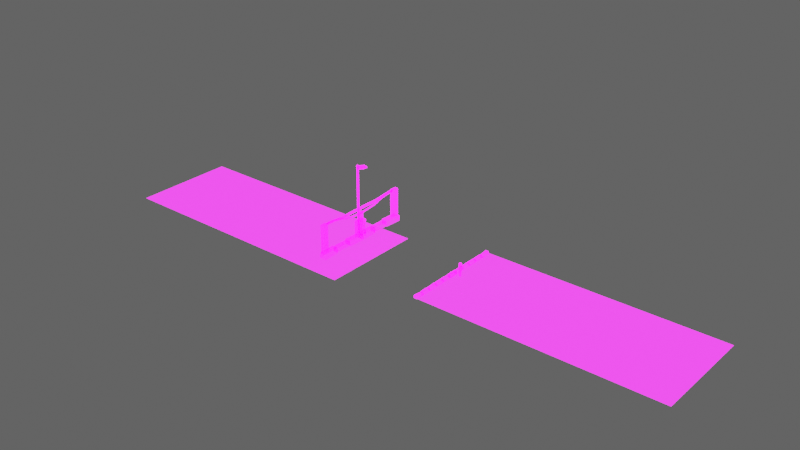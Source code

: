 # Source: Buildings_Land.blend  (saved by Blender 2.92.15; exported with 4.5.12 LTS)
import bpy
from mathutils import Matrix  # noqa: F401  (used for matrix-valued properties, if any)

bpy.ops.wm.read_factory_settings(use_empty=True)
scene = bpy.context.scene
scene.name = 'Scene'

# ---- collections
col_collection_2 = bpy.data.collections.new('Collection 2'); scene.collection.children.link(col_collection_2)
col_collection = bpy.data.collections.new('Collection'); scene.collection.children.link(col_collection)

# ---- images (referenced by path relative to the original .blend; pixels are not part of the script)
import os
ASSET_DIR = os.environ.get("B2B_ASSET_DIR", "")  # directory of the original .blend (textures are referenced by path, not embedded)
HERE = os.path.dirname(os.path.abspath(__file__))  # packed textures are extracted next to this script under _unpacked/

def load_image(name, relpath, width, height, colorspace="sRGB"):
    """Load a texture the original file referenced (path relative to the .blend, or extracted next to this script)."""
    p = next((c for c in (os.path.join(HERE, relpath), os.path.join(ASSET_DIR, relpath)) if relpath and os.path.exists(c)), "")
    if p:
        img = bpy.data.images.load(p, check_existing=True)
        img.name = name
    else:  # same state as the original file: an image datablock whose file is absent (Cycles renders it pink)
        img = bpy.data.images.new(name, width, height)
        img.source = "FILE"
        img.filepath = "//" + (relpath or name)
    img.colorspace_settings.name = colorspace
    return img
img_imphenziapalette01_256_gradientx4_png = load_image('ImphenziaPalette01-256-GradientX4.png', 'ImphenziaPalette01-256-GradientX4.png', 1024, 1024, 'sRGB')
img_imphenziapalette02_emission_png = load_image('ImphenziaPalette02-Emission.png', 'ImphenziaPalette02-Emission.png', 1024, 1024, 'sRGB')
img_imphenziapalette02_opacity_png = load_image('ImphenziaPalette02-Opacity.png', 'ImphenziaPalette02-Opacity.png', 1024, 1024, 'sRGB')

# ---- materials (node trees are filled in below, after node groups)
mat_gradient = bpy.data.materials.new('Gradient')
mat_gradient.alpha_threshold = 0.6481
mat_gradient.use_backface_culling = True
mat_gradient.use_raytrace_refraction = True
mat_gradient.use_screen_refraction = True
mat_gradient.use_sss_translucency = True
mat_gradient.thickness_mode = 'SLAB'
mat_gradient.use_thickness_from_shadow = True

# ---- node groups
ng_auto_smooth = bpy.data.node_groups.new('Auto Smooth', 'GeometryNodeTree')
_s = ng_auto_smooth.interface.new_socket(name='Geometry', in_out='OUTPUT', socket_type='NodeSocketGeometry')
_s = ng_auto_smooth.interface.new_socket(name='Geometry', in_out='INPUT', socket_type='NodeSocketGeometry')
_s = ng_auto_smooth.interface.new_socket(name='Angle', in_out='INPUT', socket_type='NodeSocketFloat')
_s.subtype = 'ANGLE'
_s.min_value = 0.0
_s.max_value = 3.142
ng_auto_smooth.is_modifier = True
_N = ng_auto_smooth.nodes; _L = ng_auto_smooth.links
n0 = _N.new('NodeGroupOutput'); n0.name = 'Group Output'; n0.location = (480, -100)
n1 = _N.new('NodeGroupInput'); n1.name = 'Group Input'; n1.location = (-420, -300)
n2 = _N.new('NodeGroupInput'); n2.name = 'Group Input.001'; n2.location = (-60, -100)
n3 = _N.new('GeometryNodeSetShadeSmooth'); n3.name = 'Set Shade Smooth'; n3.location = (120, -100)
n3.domain = 'EDGE'
n4 = _N.new('GeometryNodeSetShadeSmooth'); n4.name = 'Set Shade Smooth.001'; n4.location = (300, -100)
n5 = _N.new('GeometryNodeInputMeshEdgeAngle'); n5.name = 'Edge Angle'; n5.location = (-420, -220)
n6 = _N.new('GeometryNodeInputEdgeSmooth'); n6.name = 'Is Edge Smooth'; n6.location = (-60, -160)
n7 = _N.new('GeometryNodeInputShadeSmooth'); n7.name = 'Is Face Smooth'; n7.location = (-240, -340)
n8 = _N.new('FunctionNodeBooleanMath'); n8.name = 'Boolean Math'; n8.location = (-60, -220)
n9 = _N.new('FunctionNodeCompare'); n9.name = 'Compare'; n9.location = (-240, -180)
n9.operation = 'LESS_EQUAL'
_L.new(n5.outputs[0], n9.inputs[0])
_L.new(n4.outputs[0], n0.inputs[0])
_L.new(n1.outputs[1], n9.inputs[1])
_L.new(n9.outputs[0], n8.inputs[0])
_L.new(n7.outputs[0], n8.inputs[1])
_L.new(n2.outputs[0], n3.inputs[0])
_L.new(n6.outputs[0], n3.inputs[1])
_L.new(n3.outputs[0], n4.inputs[0])
_L.new(n8.outputs[0], n3.inputs[2])
n0.is_active_output = True

# ---- material node trees
mat_gradient.use_nodes = True; mat_gradient.node_tree.nodes.clear()
_N = mat_gradient.node_tree.nodes; _L = mat_gradient.node_tree.links
n0 = _N.new('ShaderNodeOutputMaterial'); n0.name = 'Material Output'; n0.location = (300, 300)
n1 = _N.new('ShaderNodeBsdfPrincipled'); n1.name = 'Principled BSDF'; n1.location = (10, 300)
n1.distribution = 'GGX'
n1.subsurface_method = 'BURLEY'
n1.inputs[3].default_value = 1.45
n1.inputs[28].default_value = 10.0
n2 = _N.new('ShaderNodeTexImage'); n2.name = 'Image Texture'; n2.location = (-460, 320)
n2.image = img_imphenziapalette01_256_gradientx4_png
n3 = _N.new('ShaderNodeTexImage'); n3.name = 'Image Texture.001'; n3.location = (-500, 0)
n3.image = img_imphenziapalette02_emission_png
n4 = _N.new('ShaderNodeTexImage'); n4.name = 'Image Texture.002'; n4.location = (-480, -300)
n4.image = img_imphenziapalette02_opacity_png
_L.new(n1.outputs[0], n0.inputs[0])
_L.new(n2.outputs[0], n1.inputs[0])
_L.new(n3.outputs[0], n1.inputs[27])
_L.new(n4.outputs[0], n1.inputs[4])
n0.is_active_output = True

# ---- world
world_world = bpy.data.worlds.new('World'); scene.world = world_world
world_world.use_nodes = True; world_world.node_tree.nodes.clear()
_N = world_world.node_tree.nodes; _L = world_world.node_tree.links
n0 = _N.new('ShaderNodeOutputWorld'); n0.name = 'World Output'; n0.location = (300, 300)
n1 = _N.new('ShaderNodeBackground'); n1.name = 'Background'; n1.location = (10, 300)
n1.inputs[0].default_value = (0.05088, 0.05088, 0.05088, 1.0)
n1.inputs[1].default_value = 2.0
_L.new(n1.outputs[0], n0.inputs[0])
n0.is_active_output = True
world_world.color = (0.05088, 0.05088, 0.05088)
world_world.use_sun_shadow = False
world_world.sun_shadow_jitter_overblur = 0.0

# ---- meshes
me_plane_045 = bpy.data.meshes.new('Plane.045')
me_plane_045.from_pydata([(19.76, 18.3, -0.3865), (19.76, 18.3, 0.729), (19.99, 21.75, -0.3865), (19.99, 21.75, 0.729), (20.99, 18.25, -0.3865), (20.99, 18.25, 0.729), (21.22, 21.7, -0.3865), (21.22, 21.7, 0.729), (19.91, 21.89, -0.3797), (19.91, 21.89, 0.7357), (19.84, 25.36, -0.3797), (19.84, 25.36, 0.7357), (21.15, 21.91, -0.3797), (21.15, 21.91, 0.7357), (21.07, 25.37, -0.3797), (21.07, 25.37, 0.7357), (19.88, 25.54, -0.3797), (19.88, 25.54, 0.7357), (19.88, 29.0, -0.3797), (19.88, 29.0, 0.7357), (21.11, 25.54, -0.3797), (21.11, 25.54, 0.7357), (21.11, 29.0, -0.3797), (21.11, 29.0, 0.7357), (19.88, 29.16, -0.2949), (19.88, 29.19, 0.8198), (19.88, 32.62, -0.4636), (19.88, 32.65, 0.6511), (21.11, 29.16, -0.2949), (21.11, 29.19, 0.8198), (21.11, 32.62, -0.4636), (21.11, 32.65, 0.6511), (19.88, 32.81, -0.3797), (19.88, 32.81, 0.7357), (19.88, 36.27, -0.3797), (19.88, 36.27, 0.7357), (21.11, 32.81, -0.3797), (21.11, 32.81, 0.7357), (21.11, 36.27, -0.3797), (21.11, 36.27, 0.7357), (19.98, 36.44, -0.4836), (19.98, 36.41, 0.6307), (19.78, 39.9, -0.2745), (19.78, 39.86, 0.8399), (21.21, 36.49, -0.4836), (21.21, 36.45, 0.6307), (21.01, 39.95, -0.2745), (21.01, 39.91, 0.8399), (19.88, 20.03, -0.3865), (19.88, 20.03, 0.729), (21.11, 19.97, -0.3865), (21.11, 19.97, 0.729), (19.76, 21.7, -0.3865), (19.76, 21.7, 0.729), (19.99, 18.25, -0.3865), (19.99, 18.25, 0.729), (20.99, 21.75, -0.3865), (20.99, 21.75, 0.729), (21.22, 18.3, -0.3865), (21.22, 18.3, 0.729), (19.91, 18.11, -0.3797), (19.91, 18.11, 0.7357), (19.84, 14.64, -0.3797), (19.84, 14.64, 0.7357), (21.15, 18.09, -0.3797), (21.15, 18.09, 0.7357), (21.07, 14.63, -0.3797), (21.07, 14.63, 0.7357), (19.88, 14.46, -0.3797), (19.88, 14.46, 0.7357), (19.88, 11.0, -0.3797), (19.88, 11.0, 0.7357), (21.11, 14.46, -0.3797), (21.11, 14.46, 0.7357), (21.11, 11.0, -0.3797), (21.11, 11.0, 0.7357), (19.88, 10.84, -0.2949), (19.88, 10.81, 0.8198), (19.88, 7.383, -0.4636), (19.88, 7.354, 0.6511), (21.11, 10.84, -0.2949), (21.11, 10.81, 0.8198), (21.11, 7.383, -0.4636), (21.11, 7.354, 0.6511), (19.88, 7.193, -0.3797), (19.88, 7.193, 0.7357), (19.88, 3.73, -0.3797), (19.88, 3.73, 0.7357), (21.11, 7.193, -0.3797), (21.11, 7.193, 0.7357), (21.11, 3.73, -0.3797), (21.11, 3.73, 0.7357), (19.98, 3.555, -0.4836), (19.98, 3.592, 0.6307), (19.78, 0.09867, -0.2745), (19.78, 0.1351, 0.8399), (21.21, 3.511, -0.4836), (21.21, 3.547, 0.6307), (21.01, 0.05426, -0.2745), (21.01, 0.09074, 0.8399), (19.88, 19.97, -0.3865), (19.88, 19.97, 0.729), (21.11, 20.03, -0.3865), (21.11, 20.03, 0.729)], [], [(48, 49, 3, 2), (2, 3, 7, 6), (50, 51, 5, 4), (4, 5, 1, 0), (51, 49, 1, 5), (8, 9, 11, 10), (10, 11, 15, 14), (14, 15, 13, 12), (12, 13, 9, 8), (15, 11, 9, 13), (16, 17, 19, 18), (18, 19, 23, 22), (22, 23, 21, 20), (20, 21, 17, 16), (23, 19, 17, 21), (24, 25, 27, 26), (26, 27, 31, 30), (30, 31, 29, 28), (28, 29, 25, 24), (31, 27, 25, 29), (32, 33, 35, 34), (34, 35, 39, 38), (38, 39, 37, 36), (36, 37, 33, 32), (39, 35, 33, 37), (40, 41, 43, 42), (42, 43, 47, 46), (46, 47, 45, 44), (44, 45, 41, 40), (47, 43, 41, 45), (7, 3, 49, 51), (6, 7, 51, 50), (0, 1, 49, 48), (100, 54, 55, 101), (54, 58, 59, 55), (102, 56, 57, 103), (56, 52, 53, 57), (103, 57, 53, 101), (60, 62, 63, 61), (62, 66, 67, 63), (66, 64, 65, 67), (64, 60, 61, 65), (67, 65, 61, 63), (68, 70, 71, 69), (70, 74, 75, 71), (74, 72, 73, 75), (72, 68, 69, 73), (75, 73, 69, 71), (76, 78, 79, 77), (78, 82, 83, 79), (82, 80, 81, 83), (80, 76, 77, 81), (83, 81, 77, 79), (84, 86, 87, 85), (86, 90, 91, 87), (90, 88, 89, 91), (88, 84, 85, 89), (91, 89, 85, 87), (92, 94, 95, 93), (94, 98, 99, 95), (98, 96, 97, 99), (96, 92, 93, 97), (99, 97, 93, 95), (59, 103, 101, 55), (58, 102, 103, 59), (52, 100, 101, 53)])
_uv = me_plane_045.uv_layers.new(name='UVMap')
_uv.uv.foreach_set('vector', [0.4715, 0.6441, 0.4715, 0.6536, 0.4893, 0.6536, 0.4893, 0.6441, 0.4893, 0.6441, 0.4893, 0.6536, 0.4888, 0.6536, 0.4888, 0.6441, 0.4709, 0.6441, 0.4709, 0.6536, 0.4531, 0.6536, 0.4531, 0.6441, 0.4531, 0.6441, 0.4531, 0.6536, 0.4536, 0.6536, 0.4536, 0.6441, 0.4712, 0.654, 0.4717, 0.654, 0.4538, 0.654, 0.4533, 0.654, 0.4542, 0.6447, 0.4542, 0.6543, 0.49, 0.6543, 0.49, 0.6447, 0.49, 0.6447, 0.49, 0.6543, 0.4901, 0.6543, 0.4901, 0.6447, 0.4901, 0.6447, 0.4901, 0.6543, 0.4544, 0.6543, 0.4544, 0.6447, 0.4544, 0.6447, 0.4544, 0.6543, 0.4542, 0.6543, 0.4542, 0.6447, 0.4904, 0.6546, 0.4902, 0.6546, 0.4544, 0.6546, 0.4546, 0.6546, 0.4525, 0.6443, 0.4525, 0.6539, 0.4883, 0.6539, 0.4883, 0.6443, 0.4883, 0.6443, 0.4883, 0.6539, 0.4883, 0.6539, 0.4883, 0.6443, 0.4883, 0.6443, 0.4883, 0.6539, 0.4525, 0.6539, 0.4525, 0.6443, 0.4525, 0.6443, 0.4525, 0.6539, 0.4525, 0.6539, 0.4525, 0.6443, 0.4885, 0.6542, 0.4885, 0.6542, 0.4527, 0.6542, 0.4527, 0.6542, 0.4534, 0.645, 0.4538, 0.6546, 0.4895, 0.6532, 0.4892, 0.6436, 0.4892, 0.6436, 0.4895, 0.6532, 0.4895, 0.6532, 0.4892, 0.6436, 0.4892, 0.6436, 0.4895, 0.6532, 0.4538, 0.6546, 0.4534, 0.645, 0.4534, 0.645, 0.4538, 0.6546, 0.4538, 0.6546, 0.4534, 0.645, 0.4898, 0.6535, 0.4898, 0.6535, 0.454, 0.6549, 0.454, 0.6549, 0.4529, 0.6439, 0.4529, 0.6535, 0.4887, 0.6535, 0.4887, 0.6439, 0.4887, 0.6439, 0.4887, 0.6535, 0.4887, 0.6535, 0.4887, 0.6439, 0.4887, 0.6439, 0.4887, 0.6535, 0.4529, 0.6535, 0.4529, 0.6439, 0.4529, 0.6439, 0.4529, 0.6535, 0.4529, 0.6535, 0.4529, 0.6439, 0.489, 0.6538, 0.489, 0.6538, 0.4532, 0.6538, 0.4532, 0.6538, 0.4544, 0.6434, 0.4541, 0.653, 0.4898, 0.6548, 0.4902, 0.6452, 0.4902, 0.6452, 0.4898, 0.6548, 0.4902, 0.6548, 0.4906, 0.6452, 0.4906, 0.6452, 0.4902, 0.6548, 0.4545, 0.653, 0.4549, 0.6434, 0.4549, 0.6434, 0.4545, 0.653, 0.4541, 0.653, 0.4544, 0.6434, 0.4905, 0.6551, 0.49, 0.6551, 0.4543, 0.6533, 0.4548, 0.6533, 0.489, 0.654, 0.4896, 0.654, 0.4717, 0.654, 0.4712, 0.654, 0.4888, 0.6441, 0.4888, 0.6536, 0.4709, 0.6536, 0.4709, 0.6441, 0.4536, 0.6441, 0.4536, 0.6536, 0.4715, 0.6536, 0.4715, 0.6441, 0.4715, 0.6441, 0.4893, 0.6441, 0.4893, 0.6536, 0.4715, 0.6536, 0.4893, 0.6441, 0.4888, 0.6441, 0.4888, 0.6536, 0.4893, 0.6536, 0.4709, 0.6441, 0.4531, 0.6441, 0.4531, 0.6536, 0.4709, 0.6536, 0.4531, 0.6441, 0.4536, 0.6441, 0.4536, 0.6536, 0.4531, 0.6536, 0.4712, 0.654, 0.4533, 0.654, 0.4538, 0.654, 0.4717, 0.654, 0.4542, 0.6447, 0.49, 0.6447, 0.49, 0.6543, 0.4542, 0.6543, 0.49, 0.6447, 0.4901, 0.6447, 0.4901, 0.6543, 0.49, 0.6543, 0.4901, 0.6447, 0.4544, 0.6447, 0.4544, 0.6543, 0.4901, 0.6543, 0.4544, 0.6447, 0.4542, 0.6447, 0.4542, 0.6543, 0.4544, 0.6543, 0.4904, 0.6546, 0.4546, 0.6546, 0.4544, 0.6546, 0.4902, 0.6546, 0.4525, 0.6443, 0.4883, 0.6443, 0.4883, 0.6539, 0.4525, 0.6539, 0.4883, 0.6443, 0.4883, 0.6443, 0.4883, 0.6539, 0.4883, 0.6539, 0.4883, 0.6443, 0.4525, 0.6443, 0.4525, 0.6539, 0.4883, 0.6539, 0.4525, 0.6443, 0.4525, 0.6443, 0.4525, 0.6539, 0.4525, 0.6539, 0.4885, 0.6542, 0.4527, 0.6542, 0.4527, 0.6542, 0.4885, 0.6542, 0.4534, 0.645, 0.4892, 0.6436, 0.4895, 0.6532, 0.4538, 0.6546, 0.4892, 0.6436, 0.4892, 0.6436, 0.4895, 0.6532, 0.4895, 0.6532, 0.4892, 0.6436, 0.4534, 0.645, 0.4538, 0.6546, 0.4895, 0.6532, 0.4534, 0.645, 0.4534, 0.645, 0.4538, 0.6546, 0.4538, 0.6546, 0.4898, 0.6535, 0.454, 0.6549, 0.454, 0.6549, 0.4898, 0.6535, 0.4529, 0.6439, 0.4887, 0.6439, 0.4887, 0.6535, 0.4529, 0.6535, 0.4887, 0.6439, 0.4887, 0.6439, 0.4887, 0.6535, 0.4887, 0.6535, 0.4887, 0.6439, 0.4529, 0.6439, 0.4529, 0.6535, 0.4887, 0.6535, 0.4529, 0.6439, 0.4529, 0.6439, 0.4529, 0.6535, 0.4529, 0.6535, 0.489, 0.6538, 0.4532, 0.6538, 0.4532, 0.6538, 0.489, 0.6538, 0.4544, 0.6434, 0.4902, 0.6452, 0.4898, 0.6548, 0.4541, 0.653, 0.4902, 0.6452, 0.4906, 0.6452, 0.4902, 0.6548, 0.4898, 0.6548, 0.4906, 0.6452, 0.4549, 0.6434, 0.4545, 0.653, 0.4902, 0.6548, 0.4549, 0.6434, 0.4544, 0.6434, 0.4541, 0.653, 0.4545, 0.653, 0.4905, 0.6551, 0.4548, 0.6533, 0.4543, 0.6533, 0.49, 0.6551, 0.489, 0.654, 0.4712, 0.654, 0.4717, 0.654, 0.4896, 0.654, 0.4888, 0.6441, 0.4709, 0.6441, 0.4709, 0.6536, 0.4888, 0.6536, 0.4536, 0.6441, 0.4715, 0.6441, 0.4715, 0.6536, 0.4536, 0.6536])
me_plane_045.materials.append(mat_gradient)
me_plane_045.use_remesh_fix_poles = True
me_plane_045.use_remesh_preserve_attributes = False
me_plane_045.use_mirror_vertex_groups = False
me_plane_045.update()
me_plane_046 = bpy.data.meshes.new('Plane.046')
me_plane_046.from_pydata([(20.71, 0.0, 0.0), (112.0, 0.0, 0.0), (20.71, 40.0, 0.0), (112.0, 40.0, 0.0), (22.62, 20.58, -0.3049), (23.23, 20.58, -0.3049), (22.62, 21.19, -0.3049), (23.23, 21.19, -0.3049), (22.55, 20.51, 4.206), (22.55, 21.26, 4.206), (23.31, 20.51, 4.206), (23.31, 21.26, 4.206), (22.59, 20.54, 3.631), (22.59, 21.22, 3.631), (23.27, 20.54, 3.631), (23.27, 21.22, 3.631), (22.59, 20.54, 4.89), (22.59, 21.22, 4.89), (23.27, 20.54, 4.89), (23.27, 21.22, 4.89), (-117.2, 0.0, -6.556), (-15.36, 0.0, -6.556), (-117.2, 40.0, -6.556), (-15.36, 40.0, -6.556), (-35.73, 11.28, -6.556), (-30.46, 11.28, -6.556), (-30.5, 6.285, -6.556), (-31.83, 6.147, -6.556), (-31.74, 10.13, -6.556), (-36.0, 10.18, -6.556), (-30.13, 28.01, -6.556), (-30.36, 23.1, -6.556), (-28.98, 23.15, -6.556), (-28.76, 28.24, -6.556), (-45.29, 23.95, -6.556), (-45.57, 17.9, -6.556), (-43.73, 18.04, -6.556), (-43.7, 24.17, -6.556)], [], [(0, 1, 3, 2), (8, 10, 11, 9), (5, 7, 11, 10), (6, 4, 8, 9), (7, 6, 9, 11), (4, 5, 10, 8), (12, 13, 15, 14), (16, 18, 19, 17), (12, 14, 18, 16), (14, 15, 19, 18), (13, 12, 16, 17), (15, 13, 17, 19), (20, 21, 25, 26, 27, 28, 29), (29, 28, 27, 26, 25, 24), (24, 25, 21, 23, 33, 32, 31, 37, 36, 35, 20, 29), (22, 31, 30, 33, 23), (30, 31, 32, 33), (20, 35, 34, 37, 31, 22), (34, 35, 36, 37)])
me_plane_046.polygons.foreach_set('use_smooth', [True] * 19)
_uv = me_plane_046.uv_layers.new(name='UVMap')
_uv.uv.foreach_set('vector', [0.2416, 0.893, 0.2416, 0.893, 0.2416, 0.893, 0.2416, 0.893, 0.2044, 0.5499, 0.2144, 0.5499, 0.2144, 0.5499, 0.2044, 0.5499, 0.2135, 0.5076, 0.2135, 0.5076, 0.2144, 0.5499, 0.2144, 0.5499, 0.2054, 0.5076, 0.2054, 0.5076, 0.2044, 0.5499, 0.2044, 0.5499, 0.2135, 0.5076, 0.2054, 0.5076, 0.2044, 0.5499, 0.2144, 0.5499, 0.2054, 0.5076, 0.2135, 0.5076, 0.2144, 0.5499, 0.2044, 0.5499, 0.6984, 0.4277, 0.6984, 0.4277, 0.6984, 0.4277, 0.6984, 0.4277, 0.6984, 0.4277, 0.6984, 0.4277, 0.6984, 0.4277, 0.6984, 0.4277, 0.6984, 0.4277, 0.6984, 0.4277, 0.6984, 0.4277, 0.6984, 0.4277, 0.6984, 0.4277, 0.6984, 0.4277, 0.6984, 0.4277, 0.6984, 0.4277, 0.6984, 0.4277, 0.6984, 0.4277, 0.6984, 0.4277, 0.6984, 0.4277, 0.6984, 0.4277, 0.6984, 0.4277, 0.6984, 0.4277, 0.6984, 0.4277, 0.2416, 0.893, 0.2416, 0.893, 0.2416, 0.893, 0.2416, 0.893, 0.2416, 0.893, 0.2416, 0.893, 0.2416, 0.893, 0.5345, 0.4712, 0.5345, 0.4712, 0.5345, 0.4712, 0.5345, 0.4712, 0.5345, 0.4712, 0.5345, 0.4712, 0.2416, 0.893, 0.2416, 0.893, 0.2416, 0.893, 0.2416, 0.893, 0.2416, 0.893, 0.2416, 0.893, 0.2416, 0.893, 0.2416, 0.893, 0.2416, 0.893, 0.2416, 0.893, 0.2416, 0.893, 0.2416, 0.893, 0.2416, 0.893, 0.2416, 0.893, 0.2416, 0.893, 0.2416, 0.893, 0.2416, 0.893, 0.5345, 0.4712, 0.5345, 0.4712, 0.5345, 0.4712, 0.5345, 0.4712, 0.2416, 0.893, 0.2416, 0.893, 0.2416, 0.893, 0.2416, 0.893, 0.2416, 0.893, 0.2416, 0.893, 0.5345, 0.4712, 0.5345, 0.4712, 0.5345, 0.4712, 0.5345, 0.4712])
me_plane_046.materials.append(mat_gradient)
me_plane_046.use_remesh_fix_poles = True
me_plane_046.use_remesh_preserve_attributes = False
me_plane_046.use_mirror_vertex_groups = False
me_plane_046.update()
me_cube_009 = bpy.data.meshes.new('Cube.009')
me_cube_009.from_pydata([(-22.03, 19.95, -0.2415), (-22.03, 19.95, 1.905), (-22.28, 26.58, -0.2415), (-22.28, 26.58, 1.905), (-19.41, 20.05, -0.2415), (-19.41, 20.05, 1.905), (-19.65, 26.68, -0.2415), (-19.65, 26.68, 1.905), (-21.89, 26.63, 0.02017), (-21.89, 26.63, 1.731), (-21.89, 33.26, 0.02017), (-21.89, 33.26, 1.731), (-19.8, 26.63, 0.02017), (-19.8, 26.63, 1.731), (-19.8, 33.26, 0.02017), (-19.8, 33.26, 1.731), (-22.34, 33.34, -0.2415), (-22.34, 33.34, 1.905), (-21.97, 39.96, -0.2415), (-21.97, 39.96, 1.905), (-19.71, 33.19, -0.2415), (-19.71, 33.19, 1.905), (-19.35, 39.82, -0.2415), (-19.35, 39.82, 1.905), (-21.59, 37.25, 1.74), (-21.41, 39.9, 1.74), (-20.28, 37.19, 1.74), (-20.1, 39.84, 1.74), (-21.59, 37.25, 12.78), (-21.41, 39.9, 12.78), (-20.1, 39.84, 12.78), (-20.28, 37.19, 12.78), (-21.32, 37.33, 11.84), (-20.55, 37.29, 11.84), (-21.32, 37.33, 12.54), (-20.55, 37.29, 12.54), (-20.88, 27.62, 11.73), (-20.88, 27.62, 11.03), (-21.64, 27.63, 11.03), (-21.64, 27.63, 11.73), (-20.79, 29.73, 11.19), (-20.71, 32.36, 11.51), (-20.63, 35.04, 11.79), (-21.56, 29.75, 11.19), (-21.48, 32.38, 11.52), (-21.4, 35.06, 11.79), (-21.56, 29.75, 11.89), (-21.48, 32.38, 12.22), (-21.4, 35.06, 12.49), (-20.63, 35.04, 12.49), (-20.71, 32.36, 12.21), (-20.79, 29.73, 11.89), (-20.98, 25.08, 11.76), (-21.09, 22.54, 11.71), (-21.09, 22.54, 11.01), (-20.98, 25.08, 11.07), (-21.86, 22.54, 11.02), (-21.75, 25.09, 11.07), (-21.86, 22.54, 11.72), (-21.75, 25.09, 11.77), (-20.71, 37.42, 12.27), (-20.3, 37.4, 12.27), (-20.71, 37.42, 12.61), (-20.3, 37.41, 12.61), (-20.41, 27.63, 10.7), (-20.39, 27.63, 10.43), (-20.73, 27.63, 10.43), (-20.72, 27.62, 10.7), (-20.32, 29.67, 11.18), (-20.34, 32.44, 12.02), (-20.37, 35.3, 12.44), (-20.66, 29.67, 11.18), (-20.66, 32.44, 12.03), (-20.69, 35.31, 12.45), (-20.65, 29.76, 11.48), (-20.67, 32.56, 12.31), (-20.7, 35.36, 12.71), (-20.37, 35.35, 12.7), (-20.34, 32.56, 12.31), (-20.33, 29.77, 11.48), (-20.51, 25.06, 10.3), (-20.61, 22.52, 9.995), (-20.62, 22.57, 9.743), (-20.51, 25.12, 10.06), (-20.94, 22.56, 9.742), (-20.84, 25.11, 10.06), (-20.95, 22.51, 9.995), (-20.83, 25.05, 10.3), (-20.71, 37.42, 12.63), (-20.3, 37.4, 12.63), (-20.71, 37.42, 12.96), (-20.3, 37.41, 12.96), (-20.41, 27.63, 11.05), (-20.39, 27.63, 10.78), (-20.73, 27.63, 10.78), (-20.72, 27.62, 11.05), (-20.32, 29.67, 11.54), (-20.34, 32.44, 12.38), (-20.37, 35.3, 12.8), (-20.66, 29.67, 11.54), (-20.66, 32.44, 12.38), (-20.69, 35.31, 12.8), (-20.65, 29.76, 11.83), (-20.67, 32.56, 12.67), (-20.7, 35.36, 13.06), (-20.37, 35.35, 13.06), (-20.34, 32.56, 12.66), (-20.33, 29.77, 11.83), (-20.51, 25.06, 10.65), (-20.61, 22.52, 10.35), (-20.62, 22.57, 10.1), (-20.51, 25.12, 10.41), (-20.94, 22.56, 10.1), (-20.84, 25.11, 10.41), (-20.95, 22.51, 10.35), (-20.83, 25.05, 10.65), (-21.98, 21.81, 0.9053), (-21.98, 21.81, 7.304), (-19.71, 21.81, 0.9053), (-19.71, 21.81, 7.304), (-21.45, 20.84, 6.853), (-20.24, 20.84, 6.853), (-21.45, 20.84, 10.47), (-20.24, 20.84, 10.47), (-21.97, 21.97, 4.105), (-20.1, 21.66, 4.105), (-20.44, 30.75, 1.731), (-21.25, 30.75, 1.731), (-21.25, 29.14, 1.731), (-20.44, 29.14, 1.731), (-21.25, 30.75, 1.507), (-20.44, 30.75, 1.507), (-20.44, 29.14, 1.507), (-21.25, 29.14, 1.507), (-22.03, 20.3, 1.905), (-21.39, 20.28, 1.905), (-22.03, 20.3, 28.19), (-21.39, 20.28, 28.19), (-21.58, 20.63, 27.92), (-18.97, 20.6, 28.89), (-21.22, 20.86, 26.91), (-17.74, 20.82, 28.21), (-22.03, 20.05, -0.2415), (-22.03, 20.05, 1.905), (-22.28, 13.42, -0.2415), (-22.28, 13.42, 1.905), (-19.41, 19.95, -0.2415), (-19.41, 19.95, 1.905), (-19.65, 13.32, -0.2415), (-19.65, 13.32, 1.905), (-21.89, 13.37, 0.02017), (-21.89, 13.37, 1.731), (-21.89, 6.739, 0.02017), (-21.89, 6.739, 1.731), (-19.8, 13.37, 0.02017), (-19.8, 13.37, 1.731), (-19.8, 6.739, 0.02017), (-19.8, 6.739, 1.731), (-22.34, 6.663, -0.2415), (-22.34, 6.663, 1.905), (-21.97, 0.04103, -0.2415), (-21.97, 0.04103, 1.905), (-19.71, 6.806, -0.2415), (-19.71, 6.806, 1.905), (-19.35, 0.1844, -0.2415), (-19.35, 0.1844, 1.905), (-21.59, 2.749, 1.74), (-21.41, 0.1019, 1.74), (-20.28, 2.807, 1.74), (-20.1, 0.1592, 1.74), (-21.59, 2.749, 12.78), (-21.41, 0.1019, 12.78), (-20.1, 0.1592, 12.78), (-20.28, 2.807, 12.78), (-21.32, 2.674, 11.84), (-20.55, 2.707, 11.84), (-21.32, 2.674, 12.54), (-20.55, 2.707, 12.54), (-21.2, 20.0, 10.87), (-21.96, 20.0, 10.87), (-21.2, 20.0, 11.57), (-21.96, 20.0, 11.57), (-20.88, 12.38, 11.73), (-20.88, 12.38, 11.03), (-21.64, 12.37, 11.03), (-21.64, 12.37, 11.73), (-20.79, 10.27, 11.19), (-20.71, 7.644, 11.51), (-20.63, 4.964, 11.79), (-21.56, 10.25, 11.19), (-21.48, 7.623, 11.52), (-21.4, 4.936, 11.79), (-21.56, 10.25, 11.89), (-21.48, 7.623, 12.22), (-21.4, 4.936, 12.49), (-20.63, 4.964, 12.49), (-20.71, 7.644, 12.21), (-20.79, 10.27, 11.89), (-20.98, 14.92, 11.76), (-21.09, 17.46, 11.71), (-21.09, 17.46, 11.01), (-20.98, 14.92, 11.07), (-21.86, 17.46, 11.02), (-21.75, 14.91, 11.07), (-21.86, 17.46, 11.72), (-21.75, 14.91, 11.77), (-20.71, 2.579, 12.27), (-20.3, 2.597, 12.27), (-20.71, 2.575, 12.61), (-20.3, 2.593, 12.61), (-20.68, 20.0, 9.36), (-21.09, 20.0, 9.359), (-20.68, 20.0, 9.7), (-21.09, 20.0, 9.701), (-20.41, 12.37, 10.7), (-20.39, 12.37, 10.43), (-20.73, 12.37, 10.43), (-20.72, 12.38, 10.7), (-20.32, 10.33, 11.18), (-20.34, 7.558, 12.02), (-20.37, 4.699, 12.44), (-20.66, 10.33, 11.18), (-20.66, 7.557, 12.03), (-20.69, 4.691, 12.45), (-20.65, 10.24, 11.48), (-20.67, 7.436, 12.31), (-20.7, 4.64, 12.71), (-20.37, 4.649, 12.7), (-20.34, 7.437, 12.31), (-20.33, 10.23, 11.48), (-20.51, 14.94, 10.3), (-20.61, 17.48, 9.995), (-20.62, 17.43, 9.743), (-20.51, 14.88, 10.06), (-20.94, 17.44, 9.742), (-20.84, 14.89, 10.06), (-20.95, 17.49, 9.995), (-20.83, 14.95, 10.3), (-20.71, 2.579, 12.63), (-20.3, 2.597, 12.63), (-20.71, 2.575, 12.96), (-20.3, 2.593, 12.96), (-20.68, 20.0, 9.714), (-21.09, 20.0, 9.713), (-20.68, 20.0, 10.05), (-21.09, 20.0, 10.06), (-20.41, 12.37, 11.05), (-20.39, 12.37, 10.78), (-20.73, 12.37, 10.78), (-20.72, 12.38, 11.05), (-20.32, 10.33, 11.54), (-20.34, 7.558, 12.38), (-20.37, 4.699, 12.8), (-20.66, 10.33, 11.54), (-20.66, 7.557, 12.38), (-20.69, 4.691, 12.8), (-20.65, 10.24, 11.83), (-20.67, 7.436, 12.67), (-20.7, 4.64, 13.06), (-20.37, 4.649, 13.06), (-20.34, 7.437, 12.66), (-20.33, 10.23, 11.83), (-20.51, 14.94, 10.65), (-20.61, 17.48, 10.35), (-20.62, 17.43, 10.1), (-20.51, 14.88, 10.41), (-20.94, 17.44, 10.1), (-20.84, 14.89, 10.41), (-20.95, 17.49, 10.35), (-20.83, 14.95, 10.65), (-21.98, 20.0, 0.9053), (-21.98, 20.0, 7.304), (-21.98, 18.19, 0.9053), (-21.98, 18.19, 7.304), (-19.71, 20.0, 0.9053), (-19.71, 20.0, 7.304), (-19.71, 18.19, 0.9053), (-19.71, 18.19, 7.304), (-21.45, 20.0, 6.853), (-21.45, 19.16, 6.853), (-20.24, 20.0, 6.853), (-20.24, 19.16, 6.853), (-21.45, 20.0, 10.47), (-21.45, 19.16, 10.47), (-20.24, 19.16, 10.47), (-20.24, 20.0, 10.47), (-21.98, 20.0, 4.105), (-21.97, 18.03, 4.105), (-20.1, 18.34, 4.105), (-20.09, 20.0, 4.105), (-20.44, 9.249, 1.731), (-21.25, 9.249, 1.731), (-21.25, 10.86, 1.731), (-20.44, 10.86, 1.731), (-21.25, 9.249, 1.507), (-20.44, 9.249, 1.507), (-20.44, 10.86, 1.507), (-21.25, 10.86, 1.507), (-22.12, 20.0, 1.905), (-22.03, 19.7, 1.905), (-21.48, 20.0, 1.905), (-21.39, 19.72, 1.905), (-22.12, 20.0, 28.19), (-22.03, 19.7, 28.19), (-21.39, 19.72, 28.19), (-21.48, 20.0, 28.19), (-21.58, 20.0, 27.92), (-21.58, 19.37, 27.92), (-18.97, 19.4, 28.89), (-18.97, 20.0, 28.89), (-21.22, 20.0, 26.91), (-21.22, 19.14, 26.91), (-17.74, 19.18, 28.21), (-17.74, 20.0, 28.21)], [], [(0, 1, 3, 2), (2, 3, 7, 6), (6, 7, 5, 4), (4, 5, 1, 0), (7, 3, 1, 5), (8, 9, 11, 10), (10, 11, 15, 14), (14, 15, 13, 12), (12, 13, 9, 8), (127, 128, 133, 130), (16, 17, 19, 18), (18, 19, 23, 22), (22, 23, 21, 20), (20, 21, 17, 16), (23, 19, 17, 21), (30, 29, 28, 31), (24, 26, 31, 28), (27, 25, 29, 30), (26, 27, 30, 31), (25, 24, 28, 29), (32, 34, 35, 33), (54, 53, 180, 178), (56, 54, 178, 179), (58, 56, 179, 181), (53, 58, 181, 180), (51, 46, 39, 36), (46, 43, 38, 39), (43, 40, 37, 38), (40, 51, 36, 37), (33, 35, 49, 42), (42, 49, 50, 41), (41, 50, 51, 40), (32, 33, 42, 45), (45, 42, 41, 44), (44, 41, 40, 43), (34, 32, 45, 48), (48, 45, 44, 47), (47, 44, 43, 46), (35, 34, 48, 49), (49, 48, 47, 50), (50, 47, 46, 51), (36, 39, 59, 52), (52, 59, 58, 53), (39, 38, 57, 59), (59, 57, 56, 58), (38, 37, 55, 57), (57, 55, 54, 56), (37, 36, 52, 55), (55, 52, 53, 54), (60, 62, 63, 61), (82, 81, 212, 210), (84, 82, 210, 211), (86, 84, 211, 213), (81, 86, 213, 212), (79, 74, 67, 64), (74, 71, 66, 67), (71, 68, 65, 66), (68, 79, 64, 65), (61, 63, 77, 70), (70, 77, 78, 69), (69, 78, 79, 68), (60, 61, 70, 73), (73, 70, 69, 72), (72, 69, 68, 71), (62, 60, 73, 76), (76, 73, 72, 75), (75, 72, 71, 74), (63, 62, 76, 77), (77, 76, 75, 78), (78, 75, 74, 79), (64, 67, 87, 80), (80, 87, 86, 81), (67, 66, 85, 87), (87, 85, 84, 86), (66, 65, 83, 85), (85, 83, 82, 84), (65, 64, 80, 83), (83, 80, 81, 82), (88, 90, 91, 89), (110, 109, 244, 242), (112, 110, 242, 243), (114, 112, 243, 245), (109, 114, 245, 244), (107, 102, 95, 92), (102, 99, 94, 95), (99, 96, 93, 94), (96, 107, 92, 93), (89, 91, 105, 98), (98, 105, 106, 97), (97, 106, 107, 96), (88, 89, 98, 101), (101, 98, 97, 100), (100, 97, 96, 99), (90, 88, 101, 104), (104, 101, 100, 103), (103, 100, 99, 102), (91, 90, 104, 105), (105, 104, 103, 106), (106, 103, 102, 107), (92, 95, 115, 108), (108, 115, 114, 109), (95, 94, 113, 115), (115, 113, 112, 114), (94, 93, 111, 113), (113, 111, 110, 112), (93, 92, 108, 111), (111, 108, 109, 110), (286, 271, 117, 124), (124, 117, 119, 125), (125, 119, 275, 289), (119, 117, 271, 275), (123, 122, 282, 285), (120, 278, 282, 122), (121, 120, 122, 123), (280, 121, 123, 285), (118, 125, 289, 274), (116, 124, 125, 118), (270, 286, 124, 116), (15, 11, 127, 126), (11, 9, 128, 127), (9, 13, 129, 128), (13, 15, 126, 129), (131, 130, 133, 132), (126, 127, 130, 131), (128, 129, 132, 133), (129, 126, 131, 132), (135, 300, 298, 134), (137, 136, 302, 305), (135, 134, 136, 137), (300, 135, 137, 305), (134, 298, 302, 136), (139, 138, 306, 309), (141, 313, 310, 140), (139, 141, 140, 138), (309, 313, 141, 139), (138, 140, 310, 306), (142, 144, 145, 143), (144, 148, 149, 145), (148, 146, 147, 149), (146, 142, 143, 147), (149, 147, 143, 145), (150, 152, 153, 151), (152, 156, 157, 153), (156, 154, 155, 157), (154, 150, 151, 155), (291, 294, 297, 292), (158, 160, 161, 159), (160, 164, 165, 161), (164, 162, 163, 165), (162, 158, 159, 163), (165, 163, 159, 161), (172, 173, 170, 171), (166, 170, 173, 168), (169, 172, 171, 167), (168, 173, 172, 169), (167, 171, 170, 166), (174, 175, 177, 176), (179, 181, 180, 178), (200, 178, 180, 199), (202, 179, 178, 200), (204, 181, 179, 202), (199, 180, 181, 204), (197, 182, 185, 192), (192, 185, 184, 189), (189, 184, 183, 186), (186, 183, 182, 197), (175, 188, 195, 177), (188, 187, 196, 195), (187, 186, 197, 196), (174, 191, 188, 175), (191, 190, 187, 188), (190, 189, 186, 187), (176, 194, 191, 174), (194, 193, 190, 191), (193, 192, 189, 190), (177, 195, 194, 176), (195, 196, 193, 194), (196, 197, 192, 193), (182, 198, 205, 185), (198, 199, 204, 205), (185, 205, 203, 184), (205, 204, 202, 203), (184, 203, 201, 183), (203, 202, 200, 201), (183, 201, 198, 182), (201, 200, 199, 198), (206, 207, 209, 208), (211, 213, 212, 210), (232, 210, 212, 231), (234, 211, 210, 232), (236, 213, 211, 234), (231, 212, 213, 236), (229, 214, 217, 224), (224, 217, 216, 221), (221, 216, 215, 218), (218, 215, 214, 229), (207, 220, 227, 209), (220, 219, 228, 227), (219, 218, 229, 228), (206, 223, 220, 207), (223, 222, 219, 220), (222, 221, 218, 219), (208, 226, 223, 206), (226, 225, 222, 223), (225, 224, 221, 222), (209, 227, 226, 208), (227, 228, 225, 226), (228, 229, 224, 225), (214, 230, 237, 217), (230, 231, 236, 237), (217, 237, 235, 216), (237, 236, 234, 235), (216, 235, 233, 215), (235, 234, 232, 233), (215, 233, 230, 214), (233, 232, 231, 230), (238, 239, 241, 240), (243, 245, 244, 242), (264, 242, 244, 263), (266, 243, 242, 264), (268, 245, 243, 266), (263, 244, 245, 268), (261, 246, 249, 256), (256, 249, 248, 253), (253, 248, 247, 250), (250, 247, 246, 261), (239, 252, 259, 241), (252, 251, 260, 259), (251, 250, 261, 260), (238, 255, 252, 239), (255, 254, 251, 252), (254, 253, 250, 251), (240, 258, 255, 238), (258, 257, 254, 255), (257, 256, 253, 254), (241, 259, 258, 240), (259, 260, 257, 258), (260, 261, 256, 257), (246, 262, 269, 249), (262, 263, 268, 269), (249, 269, 267, 248), (269, 268, 266, 267), (248, 267, 265, 247), (267, 266, 264, 265), (247, 265, 262, 246), (265, 264, 263, 262), (286, 287, 273, 271), (287, 288, 277, 273), (288, 289, 275, 277), (289, 286, 271, 275), (277, 275, 271, 273), (284, 285, 282, 283), (279, 283, 282, 278), (281, 284, 283, 279), (280, 285, 284, 281), (274, 270, 286, 289), (276, 274, 289, 288), (272, 276, 288, 287), (270, 272, 287, 286), (157, 290, 291, 153), (153, 291, 292, 151), (151, 292, 293, 155), (155, 293, 290, 157), (295, 296, 297, 294), (290, 295, 294, 291), (292, 297, 296, 293), (293, 296, 295, 290), (301, 299, 298, 300), (304, 305, 302, 303), (298, 302, 305, 300), (301, 304, 303, 299), (300, 305, 304, 301), (299, 303, 302, 298), (308, 309, 306, 307), (312, 311, 310, 313), (306, 309, 313, 310), (308, 307, 311, 312), (309, 308, 312, 313), (307, 306, 310, 311)])
me_cube_009.polygons.foreach_set('use_smooth', [1, 1, 1, 1, 1, 1, 1, 1, 1, 1, 1, 1, 1, 1, 1, 1, 1, 1, 1, 1, 1, 1, 1, 1, 1, 1, 1, 1, 1, 1, 1, 1, 1, 1, 1, 1, 1, 1, 1, 1, 1, 1, 1, 1, 1, 1, 1, 1, 1, 1, 1, 1, 1, 1, 1, 1, 1, 1, 1, 1, 1, 1, 1, 1, 1, 1, 1, 1, 1, 1, 1, 1, 1, 1, 1, 1, 1, 1, 1, 1, 1, 1, 1, 1, 1, 1, 1, 1, 1, 1, 1, 1, 1, 1, 1, 1, 1, 1, 1, 1, 1, 1, 1, 1, 1, 1, 1, 0, 0, 0, 0, 0, 0, 0, 0, 0, 0, 0, 1, 1, 1, 1, 1, 1, 1, 1, 1, 1, 1, 1, 1, 1, 1, 1, 1, 1, 1, 1, 1, 1, 1, 1, 1, 1, 1, 1, 1, 1, 1, 1, 1, 1, 1, 1, 1, 1, 1, 1, 1, 1, 1, 1, 1, 1, 1, 1, 1, 1, 1, 1, 1, 1, 1, 1, 1, 1, 1, 1, 1, 1, 1, 1, 1, 1, 1, 1, 1, 1, 1, 1, 1, 1, 1, 1, 1, 1, 1, 1, 1, 1, 1, 1, 1, 1, 1, 1, 1, 1, 1, 1, 1, 1, 1, 1, 1, 1, 1, 1, 1, 1, 1, 1, 1, 1, 1, 1, 1, 1, 1, 1, 1, 1, 1, 1, 1, 1, 1, 1, 1, 1, 1, 1, 1, 1, 1, 1, 0, 0, 0, 0, 0, 0, 0, 0, 0, 0, 0, 0, 0, 1, 1, 1, 1, 1, 1, 1, 1, 1, 1, 1, 1, 1, 1, 1, 1, 1, 1, 1, 1])
_uv = me_cube_009.uv_layers.new(name='UVMap')
_uv.uv.foreach_set('vector', [0.2143, 0.5241, 0.2143, 0.5282, 0.2143, 0.5282, 0.2143, 0.5241, 0.2143, 0.5241, 0.2143, 0.5282, 0.2242, 0.5282, 0.2242, 0.5241, 0.2242, 0.5241, 0.2242, 0.5282, 0.2242, 0.5282, 0.2242, 0.5241, 0.2242, 0.5241, 0.2242, 0.5282, 0.2143, 0.5282, 0.2143, 0.5241, 0.2242, 0.5282, 0.2143, 0.5282, 0.2143, 0.5282, 0.2242, 0.5282, 0.2143, 0.5241, 0.2143, 0.5282, 0.2143, 0.5282, 0.2143, 0.5241, 0.2143, 0.5241, 0.2143, 0.5282, 0.2242, 0.5282, 0.2242, 0.5241, 0.2242, 0.5241, 0.2242, 0.5282, 0.2242, 0.5282, 0.2242, 0.5241, 0.2242, 0.5241, 0.2242, 0.5282, 0.2143, 0.5282, 0.2143, 0.5241, 0.2175, 0.5282, 0.2175, 0.5282, 0.2175, 0.5282, 0.2175, 0.5282, 0.2143, 0.5241, 0.2143, 0.5282, 0.2143, 0.5282, 0.2143, 0.5241, 0.2143, 0.5241, 0.2143, 0.5282, 0.2242, 0.5282, 0.2242, 0.5241, 0.2242, 0.5241, 0.2242, 0.5282, 0.2242, 0.5282, 0.2242, 0.5241, 0.2242, 0.5241, 0.2242, 0.5282, 0.2143, 0.5282, 0.2143, 0.5241, 0.2242, 0.5282, 0.2143, 0.5282, 0.2143, 0.5282, 0.2242, 0.5282, 0.2242, 0.5282, 0.2143, 0.5282, 0.2143, 0.5282, 0.2242, 0.5282, 0.2143, 0.5282, 0.2242, 0.5282, 0.2242, 0.5282, 0.2143, 0.5282, 0.2242, 0.5282, 0.2143, 0.5282, 0.2143, 0.5282, 0.2242, 0.5282, 0.2242, 0.5282, 0.2242, 0.5282, 0.2242, 0.5282, 0.2242, 0.5282, 0.2143, 0.5282, 0.2143, 0.5282, 0.2143, 0.5282, 0.2143, 0.5282, 0.2143, 0.5282, 0.2143, 0.5282, 0.2242, 0.5282, 0.2242, 0.5282, 0.2242, 0.5282, 0.2242, 0.5282, 0.2242, 0.5282, 0.2242, 0.5282, 0.2143, 0.5282, 0.2242, 0.5282, 0.2242, 0.5282, 0.2143, 0.5282, 0.2143, 0.5282, 0.2143, 0.5282, 0.2143, 0.5282, 0.2143, 0.5282, 0.2242, 0.5282, 0.2143, 0.5282, 0.2143, 0.5282, 0.2242, 0.5282, 0.2242, 0.5282, 0.2143, 0.5282, 0.2143, 0.5282, 0.2242, 0.5282, 0.2143, 0.5282, 0.2143, 0.5282, 0.2143, 0.5282, 0.2143, 0.5282, 0.2143, 0.5282, 0.2242, 0.5282, 0.2242, 0.5282, 0.2143, 0.5282, 0.2242, 0.5282, 0.2242, 0.5282, 0.2242, 0.5282, 0.2242, 0.5282, 0.2242, 0.5282, 0.2242, 0.5282, 0.2242, 0.5282, 0.2242, 0.5282, 0.2242, 0.5282, 0.2242, 0.5282, 0.2242, 0.5282, 0.2242, 0.5282, 0.2242, 0.5282, 0.2242, 0.5282, 0.2242, 0.5282, 0.2242, 0.5282, 0.2143, 0.5282, 0.2242, 0.5282, 0.2242, 0.5282, 0.2143, 0.5282, 0.2143, 0.5282, 0.2242, 0.5282, 0.2242, 0.5282, 0.2143, 0.5282, 0.2143, 0.5282, 0.2242, 0.5282, 0.2242, 0.5282, 0.2143, 0.5282, 0.2143, 0.5282, 0.2143, 0.5282, 0.2143, 0.5282, 0.2143, 0.5282, 0.2143, 0.5282, 0.2143, 0.5282, 0.2143, 0.5282, 0.2143, 0.5282, 0.2143, 0.5282, 0.2143, 0.5282, 0.2143, 0.5282, 0.2143, 0.5282, 0.2242, 0.5282, 0.2143, 0.5282, 0.2143, 0.5282, 0.2242, 0.5282, 0.2242, 0.5282, 0.2143, 0.5282, 0.2143, 0.5282, 0.2242, 0.5282, 0.2242, 0.5282, 0.2143, 0.5282, 0.2143, 0.5282, 0.2242, 0.5282, 0.2242, 0.5282, 0.2143, 0.5282, 0.2143, 0.5282, 0.2242, 0.5282, 0.2242, 0.5282, 0.2143, 0.5282, 0.2143, 0.5282, 0.2242, 0.5282, 0.2143, 0.5282, 0.2143, 0.5282, 0.2143, 0.5282, 0.2143, 0.5282, 0.2143, 0.5282, 0.2143, 0.5282, 0.2143, 0.5282, 0.2143, 0.5282, 0.2143, 0.5282, 0.2242, 0.5282, 0.2242, 0.5282, 0.2143, 0.5282, 0.2143, 0.5282, 0.2242, 0.5282, 0.2242, 0.5282, 0.2143, 0.5282, 0.2242, 0.5282, 0.2242, 0.5282, 0.2242, 0.5282, 0.2242, 0.5282, 0.2242, 0.5282, 0.2242, 0.5282, 0.2242, 0.5282, 0.2242, 0.5282, 0.2143, 0.5282, 0.2143, 0.5282, 0.2242, 0.5282, 0.2242, 0.5282, 0.2242, 0.5282, 0.2242, 0.5282, 0.2242, 0.5282, 0.2242, 0.5282, 0.2143, 0.5282, 0.2242, 0.5282, 0.2242, 0.5282, 0.2143, 0.5282, 0.2143, 0.5282, 0.2143, 0.5282, 0.2143, 0.5282, 0.2143, 0.5282, 0.2242, 0.5282, 0.2143, 0.5282, 0.2143, 0.5282, 0.2242, 0.5282, 0.2242, 0.5282, 0.2143, 0.5282, 0.2143, 0.5282, 0.2242, 0.5282, 0.2143, 0.5282, 0.2143, 0.5282, 0.2143, 0.5282, 0.2143, 0.5282, 0.2143, 0.5282, 0.2242, 0.5282, 0.2242, 0.5282, 0.2143, 0.5282, 0.2242, 0.5282, 0.2242, 0.5282, 0.2242, 0.5282, 0.2242, 0.5282, 0.2242, 0.5282, 0.2242, 0.5282, 0.2242, 0.5282, 0.2242, 0.5282, 0.2242, 0.5282, 0.2242, 0.5282, 0.2242, 0.5282, 0.2242, 0.5282, 0.2242, 0.5282, 0.2242, 0.5282, 0.2242, 0.5282, 0.2242, 0.5282, 0.2143, 0.5282, 0.2242, 0.5282, 0.2242, 0.5282, 0.2143, 0.5282, 0.2143, 0.5282, 0.2242, 0.5282, 0.2242, 0.5282, 0.2143, 0.5282, 0.2143, 0.5282, 0.2242, 0.5282, 0.2242, 0.5282, 0.2143, 0.5282, 0.2143, 0.5282, 0.2143, 0.5282, 0.2143, 0.5282, 0.2143, 0.5282, 0.2143, 0.5282, 0.2143, 0.5282, 0.2143, 0.5282, 0.2143, 0.5282, 0.2143, 0.5282, 0.2143, 0.5282, 0.2143, 0.5282, 0.2143, 0.5282, 0.2242, 0.5282, 0.2143, 0.5282, 0.2143, 0.5282, 0.2242, 0.5282, 0.2242, 0.5282, 0.2143, 0.5282, 0.2143, 0.5282, 0.2242, 0.5282, 0.2242, 0.5282, 0.2143, 0.5282, 0.2143, 0.5282, 0.2242, 0.5282, 0.2242, 0.5282, 0.2143, 0.5282, 0.2143, 0.5282, 0.2242, 0.5282, 0.2242, 0.5282, 0.2143, 0.5282, 0.2143, 0.5282, 0.2242, 0.5282, 0.2143, 0.5282, 0.2143, 0.5282, 0.2143, 0.5282, 0.2143, 0.5282, 0.2143, 0.5282, 0.2143, 0.5282, 0.2143, 0.5282, 0.2143, 0.5282, 0.2143, 0.5282, 0.2242, 0.5282, 0.2242, 0.5282, 0.2143, 0.5282, 0.2143, 0.5282, 0.2242, 0.5282, 0.2242, 0.5282, 0.2143, 0.5282, 0.2242, 0.5282, 0.2242, 0.5282, 0.2242, 0.5282, 0.2242, 0.5282, 0.2242, 0.5282, 0.2242, 0.5282, 0.2242, 0.5282, 0.2242, 0.5282, 0.2143, 0.5282, 0.2143, 0.5282, 0.2242, 0.5282, 0.2242, 0.5282, 0.2242, 0.5282, 0.2242, 0.5282, 0.2242, 0.5282, 0.2242, 0.5282, 0.2143, 0.5282, 0.2242, 0.5282, 0.2242, 0.5282, 0.2143, 0.5282, 0.2143, 0.5282, 0.2143, 0.5282, 0.2143, 0.5282, 0.2143, 0.5282, 0.2242, 0.5282, 0.2143, 0.5282, 0.2143, 0.5282, 0.2242, 0.5282, 0.2242, 0.5282, 0.2143, 0.5282, 0.2143, 0.5282, 0.2242, 0.5282, 0.2143, 0.5282, 0.2143, 0.5282, 0.2143, 0.5282, 0.2143, 0.5282, 0.2143, 0.5282, 0.2242, 0.5282, 0.2242, 0.5282, 0.2143, 0.5282, 0.2242, 0.5282, 0.2242, 0.5282, 0.2242, 0.5282, 0.2242, 0.5282, 0.2242, 0.5282, 0.2242, 0.5282, 0.2242, 0.5282, 0.2242, 0.5282, 0.2242, 0.5282, 0.2242, 0.5282, 0.2242, 0.5282, 0.2242, 0.5282, 0.2242, 0.5282, 0.2242, 0.5282, 0.2242, 0.5282, 0.2242, 0.5282, 0.2143, 0.5282, 0.2242, 0.5282, 0.2242, 0.5282, 0.2143, 0.5282, 0.2143, 0.5282, 0.2242, 0.5282, 0.2242, 0.5282, 0.2143, 0.5282, 0.2143, 0.5282, 0.2242, 0.5282, 0.2242, 0.5282, 0.2143, 0.5282, 0.2143, 0.5282, 0.2143, 0.5282, 0.2143, 0.5282, 0.2143, 0.5282, 0.2143, 0.5282, 0.2143, 0.5282, 0.2143, 0.5282, 0.2143, 0.5282, 0.2143, 0.5282, 0.2143, 0.5282, 0.2143, 0.5282, 0.2143, 0.5282, 0.2242, 0.5282, 0.2143, 0.5282, 0.2143, 0.5282, 0.2242, 0.5282, 0.2242, 0.5282, 0.2143, 0.5282, 0.2143, 0.5282, 0.2242, 0.5282, 0.2242, 0.5282, 0.2143, 0.5282, 0.2143, 0.5282, 0.2242, 0.5282, 0.2242, 0.5282, 0.2143, 0.5282, 0.2143, 0.5282, 0.2242, 0.5282, 0.2242, 0.5282, 0.2143, 0.5282, 0.2143, 0.5282, 0.2242, 0.5282, 0.2143, 0.5282, 0.2143, 0.5282, 0.2143, 0.5282, 0.2143, 0.5282, 0.2143, 0.5282, 0.2143, 0.5282, 0.2143, 0.5282, 0.2143, 0.5282, 0.2143, 0.5282, 0.2242, 0.5282, 0.2242, 0.5282, 0.2143, 0.5282, 0.2143, 0.5282, 0.2242, 0.5282, 0.2242, 0.5282, 0.2143, 0.5282, 0.2242, 0.5282, 0.2242, 0.5282, 0.2242, 0.5282, 0.2242, 0.5282, 0.2242, 0.5282, 0.2242, 0.5282, 0.2242, 0.5282, 0.2242, 0.5282, 0.2102, 0.5272, 0.2102, 0.53, 0.2202, 0.53, 0.2201, 0.5272, 0.2201, 0.5272, 0.2202, 0.53, 0.2231, 0.5305, 0.2229, 0.5268, 0.2229, 0.5268, 0.2231, 0.5305, 0.2101, 0.5304, 0.21, 0.5268, 0.2231, 0.5305, 0.2202, 0.53, 0.2102, 0.53, 0.2101, 0.5304, 0.2231, 0.5305, 0.2202, 0.53, 0.2102, 0.53, 0.2101, 0.5304, 0.2202, 0.53, 0.2102, 0.53, 0.2102, 0.53, 0.2202, 0.53, 0.2231, 0.5305, 0.2202, 0.53, 0.2202, 0.53, 0.2231, 0.5305, 0.2101, 0.5304, 0.2231, 0.5305, 0.2231, 0.5305, 0.2101, 0.5304, 0.2227, 0.5231, 0.2229, 0.5268, 0.21, 0.5268, 0.21, 0.5232, 0.22, 0.5243, 0.2201, 0.5272, 0.2229, 0.5268, 0.2227, 0.5231, 0.2102, 0.5244, 0.2102, 0.5272, 0.2201, 0.5272, 0.22, 0.5243, 0.2242, 0.5282, 0.2143, 0.5282, 0.2175, 0.5282, 0.221, 0.5282, 0.2143, 0.5282, 0.2143, 0.5282, 0.2175, 0.5282, 0.2175, 0.5282, 0.2143, 0.5282, 0.2242, 0.5282, 0.221, 0.5282, 0.2175, 0.5282, 0.2242, 0.5282, 0.2242, 0.5282, 0.221, 0.5282, 0.221, 0.5282, 0.758, 0.0723, 0.7545, 0.0723, 0.7545, 0.0723, 0.758, 0.0723, 0.221, 0.5282, 0.2175, 0.5282, 0.2175, 0.5282, 0.221, 0.5282, 0.2175, 0.5282, 0.221, 0.5282, 0.221, 0.5282, 0.2175, 0.5282, 0.221, 0.5282, 0.221, 0.5282, 0.221, 0.5282, 0.221, 0.5282, 0.2242, 0.5282, 0.2242, 0.5282, 0.2143, 0.5282, 0.2143, 0.5282, 0.2242, 0.5282, 0.2143, 0.5282, 0.2143, 0.5282, 0.2242, 0.5282, 0.2242, 0.5282, 0.2143, 0.5282, 0.2143, 0.5282, 0.2242, 0.5282, 0.2242, 0.5282, 0.2242, 0.5282, 0.2242, 0.5282, 0.2242, 0.5282, 0.2143, 0.5282, 0.2143, 0.5282, 0.2143, 0.5282, 0.2143, 0.5282, 0.2242, 0.5282, 0.2143, 0.5282, 0.2143, 0.5282, 0.2242, 0.5282, 0.5138, 0.4917, 0.5138, 0.4917, 0.5039, 0.4917, 0.5039, 0.4917, 0.2242, 0.5282, 0.2242, 0.5282, 0.2143, 0.5282, 0.2143, 0.5282, 0.2242, 0.5282, 0.2242, 0.5282, 0.2242, 0.5282, 0.2242, 0.5282, 0.2143, 0.5282, 0.2143, 0.5282, 0.2143, 0.5282, 0.2143, 0.5282, 0.2143, 0.5241, 0.2143, 0.5241, 0.2143, 0.5282, 0.2143, 0.5282, 0.2143, 0.5241, 0.2242, 0.5241, 0.2242, 0.5282, 0.2143, 0.5282, 0.2242, 0.5241, 0.2242, 0.5241, 0.2242, 0.5282, 0.2242, 0.5282, 0.2242, 0.5241, 0.2143, 0.5241, 0.2143, 0.5282, 0.2242, 0.5282, 0.2242, 0.5282, 0.2242, 0.5282, 0.2143, 0.5282, 0.2143, 0.5282, 0.2143, 0.5241, 0.2143, 0.5241, 0.2143, 0.5282, 0.2143, 0.5282, 0.2143, 0.5241, 0.2242, 0.5241, 0.2242, 0.5282, 0.2143, 0.5282, 0.2242, 0.5241, 0.2242, 0.5241, 0.2242, 0.5282, 0.2242, 0.5282, 0.2242, 0.5241, 0.2143, 0.5241, 0.2143, 0.5282, 0.2242, 0.5282, 0.2175, 0.5282, 0.2175, 0.5282, 0.2175, 0.5282, 0.2175, 0.5282, 0.2143, 0.5241, 0.2143, 0.5241, 0.2143, 0.5282, 0.2143, 0.5282, 0.2143, 0.5241, 0.2242, 0.5241, 0.2242, 0.5282, 0.2143, 0.5282, 0.2242, 0.5241, 0.2242, 0.5241, 0.2242, 0.5282, 0.2242, 0.5282, 0.2242, 0.5241, 0.2143, 0.5241, 0.2143, 0.5282, 0.2242, 0.5282, 0.2242, 0.5282, 0.2242, 0.5282, 0.2143, 0.5282, 0.2143, 0.5282, 0.2242, 0.5282, 0.2242, 0.5282, 0.2143, 0.5282, 0.2143, 0.5282, 0.2143, 0.5282, 0.2143, 0.5282, 0.2242, 0.5282, 0.2242, 0.5282, 0.2242, 0.5282, 0.2242, 0.5282, 0.2143, 0.5282, 0.2143, 0.5282, 0.2242, 0.5282, 0.2242, 0.5282, 0.2242, 0.5282, 0.2242, 0.5282, 0.2143, 0.5282, 0.2143, 0.5282, 0.2143, 0.5282, 0.2143, 0.5282, 0.2143, 0.5282, 0.2242, 0.5282, 0.2242, 0.5282, 0.2143, 0.5282, 0.2143, 0.5282, 0.2143, 0.5282, 0.2242, 0.5282, 0.2242, 0.5282, 0.2242, 0.5282, 0.2242, 0.5282, 0.2242, 0.5282, 0.2242, 0.5282, 0.2143, 0.5282, 0.2143, 0.5282, 0.2242, 0.5282, 0.2242, 0.5282, 0.2143, 0.5282, 0.2143, 0.5282, 0.2143, 0.5282, 0.2143, 0.5282, 0.2242, 0.5282, 0.2242, 0.5282, 0.2143, 0.5282, 0.2143, 0.5282, 0.2242, 0.5282, 0.2242, 0.5282, 0.2143, 0.5282, 0.2143, 0.5282, 0.2143, 0.5282, 0.2143, 0.5282, 0.2143, 0.5282, 0.2143, 0.5282, 0.2143, 0.5282, 0.2143, 0.5282, 0.2242, 0.5282, 0.2242, 0.5282, 0.2242, 0.5282, 0.2242, 0.5282, 0.2242, 0.5282, 0.2242, 0.5282, 0.2242, 0.5282, 0.2242, 0.5282, 0.2242, 0.5282, 0.2242, 0.5282, 0.2242, 0.5282, 0.2242, 0.5282, 0.2242, 0.5282, 0.2242, 0.5282, 0.2242, 0.5282, 0.2242, 0.5282, 0.2242, 0.5282, 0.2242, 0.5282, 0.2143, 0.5282, 0.2143, 0.5282, 0.2242, 0.5282, 0.2242, 0.5282, 0.2143, 0.5282, 0.2143, 0.5282, 0.2242, 0.5282, 0.2242, 0.5282, 0.2143, 0.5282, 0.2143, 0.5282, 0.2242, 0.5282, 0.2242, 0.5282, 0.2143, 0.5282, 0.2143, 0.5282, 0.2143, 0.5282, 0.2143, 0.5282, 0.2143, 0.5282, 0.2143, 0.5282, 0.2143, 0.5282, 0.2143, 0.5282, 0.2143, 0.5282, 0.2143, 0.5282, 0.2143, 0.5282, 0.2143, 0.5282, 0.2242, 0.5282, 0.2242, 0.5282, 0.2143, 0.5282, 0.2143, 0.5282, 0.2242, 0.5282, 0.2242, 0.5282, 0.2143, 0.5282, 0.2143, 0.5282, 0.2242, 0.5282, 0.2242, 0.5282, 0.2143, 0.5282, 0.2143, 0.5282, 0.2242, 0.5282, 0.2242, 0.5282, 0.2143, 0.5282, 0.2143, 0.5282, 0.2242, 0.5282, 0.2242, 0.5282, 0.2143, 0.5282, 0.2143, 0.5282, 0.2143, 0.5282, 0.2143, 0.5282, 0.2143, 0.5282, 0.2143, 0.5282, 0.2143, 0.5282, 0.2143, 0.5282, 0.2143, 0.5282, 0.2143, 0.5282, 0.2143, 0.5282, 0.2143, 0.5282, 0.2242, 0.5282, 0.2242, 0.5282, 0.2143, 0.5282, 0.2143, 0.5282, 0.2242, 0.5282, 0.2242, 0.5282, 0.2242, 0.5282, 0.2242, 0.5282, 0.2242, 0.5282, 0.2242, 0.5282, 0.2242, 0.5282, 0.2242, 0.5282, 0.2242, 0.5282, 0.2242, 0.5282, 0.2143, 0.5282, 0.2242, 0.5282, 0.2242, 0.5282, 0.2143, 0.5282, 0.2143, 0.5282, 0.2143, 0.5282, 0.2242, 0.5282, 0.2242, 0.5282, 0.2242, 0.5282, 0.2242, 0.5282, 0.2242, 0.5282, 0.2242, 0.5282, 0.2143, 0.5282, 0.2143, 0.5282, 0.2242, 0.5282, 0.2242, 0.5282, 0.2143, 0.5282, 0.2143, 0.5282, 0.2143, 0.5282, 0.2143, 0.5282, 0.2242, 0.5282, 0.2242, 0.5282, 0.2143, 0.5282, 0.2143, 0.5282, 0.2242, 0.5282, 0.2242, 0.5282, 0.2143, 0.5282, 0.2143, 0.5282, 0.2143, 0.5282, 0.2143, 0.5282, 0.2143, 0.5282, 0.2143, 0.5282, 0.2143, 0.5282, 0.2143, 0.5282, 0.2242, 0.5282, 0.2242, 0.5282, 0.2242, 0.5282, 0.2242, 0.5282, 0.2242, 0.5282, 0.2242, 0.5282, 0.2242, 0.5282, 0.2242, 0.5282, 0.2242, 0.5282, 0.2242, 0.5282, 0.2242, 0.5282, 0.2242, 0.5282, 0.2242, 0.5282, 0.2242, 0.5282, 0.2242, 0.5282, 0.2242, 0.5282, 0.2242, 0.5282, 0.2242, 0.5282, 0.2143, 0.5282, 0.2143, 0.5282, 0.2242, 0.5282, 0.2242, 0.5282, 0.2143, 0.5282, 0.2143, 0.5282, 0.2242, 0.5282, 0.2242, 0.5282, 0.2143, 0.5282, 0.2143, 0.5282, 0.2242, 0.5282, 0.2242, 0.5282, 0.2143, 0.5282, 0.2143, 0.5282, 0.2143, 0.5282, 0.2143, 0.5282, 0.2143, 0.5282, 0.2143, 0.5282, 0.2143, 0.5282, 0.2143, 0.5282, 0.2143, 0.5282, 0.2143, 0.5282, 0.2143, 0.5282, 0.2143, 0.5282, 0.2242, 0.5282, 0.2242, 0.5282, 0.2143, 0.5282, 0.2143, 0.5282, 0.2242, 0.5282, 0.2242, 0.5282, 0.2143, 0.5282, 0.2143, 0.5282, 0.2242, 0.5282, 0.2242, 0.5282, 0.2143, 0.5282, 0.2143, 0.5282, 0.2242, 0.5282, 0.2242, 0.5282, 0.2143, 0.5282, 0.2143, 0.5282, 0.2242, 0.5282, 0.2242, 0.5282, 0.2143, 0.5282, 0.2143, 0.5282, 0.2143, 0.5282, 0.2143, 0.5282, 0.2143, 0.5282, 0.2143, 0.5282, 0.2143, 0.5282, 0.2143, 0.5282, 0.2143, 0.5282, 0.2143, 0.5282, 0.2143, 0.5282, 0.2143, 0.5282, 0.2242, 0.5282, 0.2242, 0.5282, 0.2143, 0.5282, 0.2143, 0.5282, 0.2242, 0.5282, 0.2242, 0.5282, 0.2242, 0.5282, 0.2242, 0.5282, 0.2242, 0.5282, 0.2242, 0.5282, 0.2242, 0.5282, 0.2242, 0.5282, 0.2242, 0.5282, 0.2242, 0.5282, 0.2143, 0.5282, 0.2242, 0.5282, 0.2242, 0.5282, 0.2143, 0.5282, 0.2143, 0.5282, 0.2143, 0.5282, 0.2242, 0.5282, 0.2242, 0.5282, 0.2242, 0.5282, 0.2242, 0.5282, 0.2242, 0.5282, 0.2242, 0.5282, 0.2143, 0.5282, 0.2143, 0.5282, 0.2242, 0.5282, 0.2242, 0.5282, 0.2143, 0.5282, 0.2143, 0.5282, 0.2143, 0.5282, 0.2143, 0.5282, 0.2242, 0.5282, 0.2242, 0.5282, 0.2143, 0.5282, 0.2143, 0.5282, 0.2242, 0.5282, 0.2242, 0.5282, 0.2143, 0.5282, 0.2143, 0.5282, 0.2143, 0.5282, 0.2143, 0.5282, 0.2143, 0.5282, 0.2143, 0.5282, 0.2143, 0.5282, 0.2143, 0.5282, 0.2242, 0.5282, 0.2242, 0.5282, 0.2242, 0.5282, 0.2242, 0.5282, 0.2242, 0.5282, 0.2242, 0.5282, 0.2242, 0.5282, 0.2242, 0.5282, 0.2242, 0.5282, 0.2242, 0.5282, 0.2242, 0.5282, 0.2242, 0.5282, 0.2242, 0.5282, 0.2242, 0.5282, 0.2242, 0.5282, 0.2242, 0.5282, 0.2242, 0.5282, 0.2242, 0.5282, 0.2143, 0.5282, 0.2143, 0.5282, 0.2242, 0.5282, 0.2242, 0.5282, 0.2143, 0.5282, 0.2143, 0.5282, 0.2242, 0.5282, 0.2242, 0.5282, 0.2143, 0.5282, 0.2143, 0.5282, 0.2242, 0.5282, 0.2242, 0.5282, 0.2143, 0.5282, 0.2143, 0.5282, 0.2143, 0.5282, 0.2143, 0.5282, 0.2143, 0.5282, 0.2143, 0.5282, 0.2143, 0.5282, 0.2143, 0.5282, 0.2143, 0.5282, 0.2143, 0.5282, 0.2143, 0.5282, 0.2143, 0.5282, 0.2242, 0.5282, 0.2242, 0.5282, 0.2143, 0.5282, 0.2143, 0.5282, 0.2242, 0.5282, 0.2242, 0.5282, 0.2143, 0.5282, 0.2143, 0.5282, 0.2242, 0.5282, 0.2242, 0.5282, 0.2143, 0.5282, 0.2143, 0.5282, 0.2242, 0.5282, 0.2242, 0.5282, 0.2143, 0.5282, 0.2143, 0.5282, 0.2242, 0.5282, 0.2242, 0.5282, 0.2143, 0.5282, 0.2143, 0.5282, 0.2143, 0.5282, 0.2143, 0.5282, 0.2143, 0.5282, 0.2143, 0.5282, 0.2143, 0.5282, 0.2143, 0.5282, 0.2143, 0.5282, 0.2143, 0.5282, 0.2143, 0.5282, 0.2143, 0.5282, 0.2242, 0.5282, 0.2242, 0.5282, 0.2143, 0.5282, 0.2143, 0.5282, 0.2242, 0.5282, 0.2242, 0.5282, 0.2242, 0.5282, 0.2242, 0.5282, 0.2242, 0.5282, 0.2242, 0.5282, 0.2242, 0.5282, 0.2242, 0.5282, 0.2242, 0.5282, 0.2242, 0.5282, 0.2102, 0.5272, 0.2201, 0.5272, 0.2202, 0.53, 0.2102, 0.53, 0.2201, 0.5272, 0.2229, 0.5268, 0.2231, 0.5305, 0.2202, 0.53, 0.2229, 0.5268, 0.21, 0.5268, 0.2101, 0.5304, 0.2231, 0.5305, 0.21, 0.5268, 0.2102, 0.5272, 0.2102, 0.53, 0.2101, 0.5304, 0.2231, 0.5305, 0.2101, 0.5304, 0.2102, 0.53, 0.2202, 0.53, 0.2231, 0.5305, 0.2101, 0.5304, 0.2102, 0.53, 0.2202, 0.53, 0.2202, 0.53, 0.2202, 0.53, 0.2102, 0.53, 0.2102, 0.53, 0.2231, 0.5305, 0.2231, 0.5305, 0.2202, 0.53, 0.2202, 0.53, 0.2101, 0.5304, 0.2101, 0.5304, 0.2231, 0.5305, 0.2231, 0.5305, 0.21, 0.5232, 0.2102, 0.5244, 0.2102, 0.5272, 0.21, 0.5268, 0.2227, 0.5231, 0.21, 0.5232, 0.21, 0.5268, 0.2229, 0.5268, 0.22, 0.5243, 0.2227, 0.5231, 0.2229, 0.5268, 0.2201, 0.5272, 0.2102, 0.5244, 0.22, 0.5243, 0.2201, 0.5272, 0.2102, 0.5272, 0.2242, 0.5282, 0.221, 0.5282, 0.2175, 0.5282, 0.2143, 0.5282, 0.2143, 0.5282, 0.2175, 0.5282, 0.2175, 0.5282, 0.2143, 0.5282, 0.2143, 0.5282, 0.2175, 0.5282, 0.221, 0.5282, 0.2242, 0.5282, 0.2242, 0.5282, 0.221, 0.5282, 0.221, 0.5282, 0.2242, 0.5282, 0.758, 0.0723, 0.758, 0.0723, 0.7545, 0.0723, 0.7545, 0.0723, 0.221, 0.5282, 0.221, 0.5282, 0.2175, 0.5282, 0.2175, 0.5282, 0.2175, 0.5282, 0.2175, 0.5282, 0.221, 0.5282, 0.221, 0.5282, 0.221, 0.5282, 0.221, 0.5282, 0.221, 0.5282, 0.221, 0.5282, 0.2242, 0.5282, 0.2143, 0.5282, 0.2143, 0.5282, 0.2242, 0.5282, 0.2242, 0.5282, 0.2242, 0.5282, 0.2143, 0.5282, 0.2143, 0.5282, 0.2143, 0.5282, 0.2143, 0.5282, 0.2242, 0.5282, 0.2242, 0.5282, 0.2242, 0.5282, 0.2242, 0.5282, 0.2143, 0.5282, 0.2143, 0.5282, 0.2242, 0.5282, 0.2242, 0.5282, 0.2242, 0.5282, 0.2242, 0.5282, 0.2143, 0.5282, 0.2143, 0.5282, 0.2143, 0.5282, 0.2143, 0.5282, 0.2242, 0.5282, 0.2242, 0.5282, 0.2143, 0.5282, 0.2143, 0.5282, 0.5138, 0.4917, 0.5039, 0.4917, 0.5039, 0.4917, 0.5138, 0.4917, 0.2143, 0.5282, 0.2242, 0.5282, 0.2242, 0.5282, 0.2143, 0.5282, 0.2242, 0.5282, 0.2143, 0.5282, 0.2143, 0.5282, 0.2242, 0.5282, 0.2242, 0.5282, 0.2242, 0.5282, 0.2242, 0.5282, 0.2242, 0.5282, 0.2143, 0.5282, 0.2143, 0.5282, 0.2143, 0.5282, 0.2143, 0.5282])
me_cube_009.materials.append(mat_gradient)
me_cube_009.use_remesh_fix_poles = True
me_cube_009.use_remesh_preserve_attributes = False
me_cube_009.use_mirror_vertex_groups = False
me_cube_009.update()

# ---- objects
ob_sideedges_008 = bpy.data.objects.new('SideEdges.008', me_plane_045)
ob_building_023 = bpy.data.objects.new('Building.023', me_plane_046)
ob_leftsideedges_008 = bpy.data.objects.new('LeftSideEdges.008', me_cube_009)

# ---- transforms, parenting, visibility, modifiers, constraints
ob_sideedges_008.location = (0.0, 0.0, 0.0)
ob_sideedges_008.lineart.crease_threshold = 0.0
_m = ob_sideedges_008.modifiers.new('Bevel', 'BEVEL')
_m.width = 0.08
_m.width_pct = 0.08
ob_building_023.location = (0.0, 0.0, 0.0)
ob_building_023.lineart.crease_threshold = 0.0
_m = ob_building_023.modifiers.new('Auto Smooth', 'NODES')
_m.node_group = ng_auto_smooth
_gi = [s.identifier for s in ng_auto_smooth.interface.items_tree if s.item_type == 'SOCKET' and s.in_out == 'INPUT']
_m[_gi[1]] = 0.5236  # Angle
ob_leftsideedges_008.location = (0.0, 0.0, 0.0)
ob_leftsideedges_008.lineart.crease_threshold = 0.0
_m = ob_leftsideedges_008.modifiers.new('Bevel', 'BEVEL')

# ---- collection membership
col_collection.objects.link(ob_sideedges_008)
col_collection.objects.link(ob_building_023)
col_collection.objects.link(ob_leftsideedges_008)

# ---- scene / render settings (as saved in the file)
scene.frame_start = 1; scene.frame_end = 250; scene.frame_set(56)
scene.render.engine = 'BLENDER_EEVEE_NEXT'
scene.cycles.use_denoising = False
scene.cycles.samples = 128
scene.cycles.sampling_pattern = 'TABULATED_SOBOL'
scene.cycles.use_adaptive_sampling = False
scene.cycles.use_light_tree = False
scene.eevee.use_gtao = True
scene.view_settings.view_transform = 'Filmic'
bpy.context.view_layer.update()

# ---- added for rendering (the .blend has no active camera and no usable light): camera, sun
cam_auto = bpy.data.cameras.new('AutoCamera')
cam_auto.lens = 50.0
cam_auto.sensor_width = 36.0
cam_auto.clip_end = 3821.37
ob_auto_camera = bpy.data.objects.new('AutoCamera', cam_auto)
scene.collection.objects.link(ob_auto_camera)
ob_auto_camera.location = (215.163, -241.292, 185.343)
ob_auto_camera.rotation_euler = (1.09748, -7.21219e-08, 0.694738)
scene.camera = ob_auto_camera
light_auto_sun = bpy.data.lights.new('AutoSun', 'SUN')
light_auto_sun.energy = 3.0
light_auto_sun.angle = 0.0523599
ob_auto_sun = bpy.data.objects.new('AutoSun', light_auto_sun)
scene.collection.objects.link(ob_auto_sun)
ob_auto_sun.rotation_euler = (0.872665, 0.174533, 0.523599)
bpy.context.view_layer.update()
